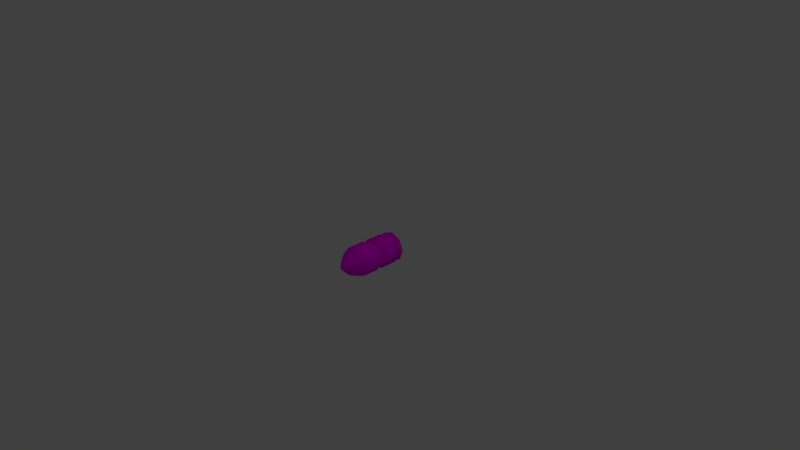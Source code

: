 # Source: bullet.blend  (saved by Blender 2.74.0; exported with 4.5.12 LTS)
import bpy
from mathutils import Matrix  # noqa: F401  (used for matrix-valued properties, if any)

bpy.ops.wm.read_factory_settings(use_empty=True)
scene = bpy.context.scene
scene.name = 'Scene'

# ---- collections
col_collection_1 = bpy.data.collections.new('Collection 1'); scene.collection.children.link(col_collection_1)

# ---- images (referenced by path relative to the original .blend; pixels are not part of the script)
import os
ASSET_DIR = os.environ.get("B2B_ASSET_DIR", "")  # directory of the original .blend (textures are referenced by path, not embedded)
HERE = os.path.dirname(os.path.abspath(__file__))  # packed textures are extracted next to this script under _unpacked/

def load_image(name, relpath, width, height, colorspace="sRGB"):
    """Load a texture the original file referenced (path relative to the .blend, or extracted next to this script)."""
    p = next((c for c in (os.path.join(HERE, relpath), os.path.join(ASSET_DIR, relpath)) if relpath and os.path.exists(c)), "")
    if p:
        img = bpy.data.images.load(p, check_existing=True)
        img.name = name
    else:  # same state as the original file: an image datablock whose file is absent (Cycles renders it pink)
        img = bpy.data.images.new(name, width, height)
        img.source = "FILE"
        img.filepath = "//" + (relpath or name)
    img.colorspace_settings.name = colorspace
    return img
img_untitled = load_image('Untitled', '', 1024, 1024, 'sRGB')

# ---- materials (node trees are filled in below, after node groups)
mat_material_001 = bpy.data.materials.new('Material.001')
mat_material_001.alpha_threshold = 0.0
mat_material_001.roughness = 0.5

# ---- material node trees
mat_material_001.use_nodes = True; mat_material_001.node_tree.nodes.clear()
_N = mat_material_001.node_tree.nodes; _L = mat_material_001.node_tree.links
n0 = _N.new('ShaderNodeOutputMaterial'); n0.name = 'Material Output'; n0.location = (300, 300)
n1 = _N.new('ShaderNodeBsdfDiffuse'); n1.name = 'Diffuse BSDF'; n1.location = (10, 300)
n2 = _N.new('ShaderNodeTexImage'); n2.name = 'Image Texture'; n2.location = (-180, 300)
n2.width = 140
n2.image = img_untitled
_L.new(n1.outputs[0], n0.inputs[0])
_L.new(n2.outputs[0], n1.inputs[0])
n0.is_active_output = True

# ---- world
world_world = bpy.data.worlds.new('World'); scene.world = world_world
world_world.color = (0.05088, 0.05088, 0.05088)
world_world.use_sun_shadow = False
world_world.sun_shadow_jitter_overblur = 0.0
world_world.cycles.sampling_method = 'MANUAL'
world_world.cycles.sample_map_resolution = 256

# ---- cameras
cam_camera = bpy.data.cameras.new('Camera')
cam_camera.clip_end = 100.0
cam_camera.lens = 35.0
cam_camera.sensor_width = 32.0
cam_camera.sensor_height = 18.0
cam_camera.ortho_scale = 7.314
cam_camera.dof.focus_distance = 0.0

# ---- lights
light_lamp = bpy.data.lights.new('Lamp', 'POINT')
light_lamp.transmission_factor = 0.0
light_lamp.cutoff_distance = 30.0
light_lamp.energy = 100.0
light_lamp.shadow_buffer_clip_start = 1.001
light_lamp.shadow_soft_size = 0.1
light_lamp.shadow_maximum_resolution = 0.006
light_lamp.use_absolute_resolution = True
light_lamp.cycles.use_multiple_importance_sampling = False

# ---- meshes
me_circle = bpy.data.meshes.new('Circle')
me_circle.from_pydata([(1.435e-08, 0.3283, 0.2), (-0.1414, 0.3283, 0.1414), (-0.2, 0.3283, -8.742e-09), (-0.1414, 0.3283, -0.1414), (3.183e-08, 0.3283, -0.2), (0.1414, 0.3283, -0.1414), (0.2, 0.3283, 2.385e-09), (0.1414, 0.3283, 0.1414), (9.798e-09, 0.2901, 0.2), (-0.1414, 0.2901, 0.1414), (-0.2, 0.2901, -5.859e-09), (-0.1414, 0.2901, -0.1414), (2.728e-08, 0.2901, -0.2), (0.1414, 0.2901, -0.1414), (0.2, 0.2901, 5.268e-09), (0.1414, 0.2901, 0.1414), (9.627e-09, 0.2901, 0.1374), (-0.09713, 0.2901, 0.09713), (-0.1374, 0.2901, -2.527e-09), (-0.09713, 0.2901, -0.09713), (2.164e-08, 0.2901, -0.1374), (0.09713, 0.2901, -0.09713), (0.1374, 0.2901, 5.115e-09), (0.09713, 0.2901, 0.09713), (3.158e-09, 0.2358, 0.1374), (-0.09713, 0.2358, 0.09713), (-0.1374, 0.2358, 1.57e-09), (-0.09713, 0.2358, -0.09713), (1.517e-08, 0.2358, -0.1374), (0.09713, 0.2358, -0.09713), (0.1374, 0.2358, 9.212e-09), (0.09713, 0.2358, 0.09713), (3.899e-11, 0.2358, 0.2072), (-0.1465, 0.2358, 0.1465), (-0.2072, 0.2358, -1.561e-09), (-0.1465, 0.2358, -0.1465), (1.816e-08, 0.2358, -0.2072), (0.1465, 0.2358, -0.1465), (0.2072, 0.2358, 9.969e-09), (0.1465, 0.2358, 0.1465), (-6.322e-08, -0.2948, 0.2072), (-0.1465, -0.2948, 0.1465), (-0.2072, -0.2948, 3.85e-08), (-0.1465, -0.2948, -0.1465), (-4.51e-08, -0.2948, -0.2072), (0.1465, -0.2948, -0.1465), (0.2072, -0.2948, 5.003e-08), (0.1465, -0.2948, 0.1465), (-7.442e-08, -0.4174, 0.1495), (-0.1057, -0.4174, 0.1057), (-0.1495, -0.4174, 5.097e-08), (-0.1057, -0.4174, -0.1057), (-6.136e-08, -0.4174, -0.1495), (0.1057, -0.4174, -0.1057), (0.1495, -0.4174, 5.928e-08), (0.1057, -0.4174, 0.1057), (-7.965e-08, -0.5219, 0.04469), (-0.0316, -0.5219, 0.0316), (-0.04469, -0.5219, 6.364e-08), (-0.0316, -0.5219, -0.0316), (-7.575e-08, -0.5219, -0.04469), (0.0316, -0.5219, -0.0316), (0.04469, -0.5219, 6.613e-08), (0.0316, -0.5219, 0.0316), (-7.928e-08, -0.5437, 0.01559), (-0.01102, -0.5437, 0.01102), (-0.01559, -0.5437, 6.637e-08), (-0.01102, -0.5437, -0.01102), (-7.791e-08, -0.5437, -0.01559), (0.01102, -0.5437, -0.01102), (0.01559, -0.5437, 6.724e-08), (0.01102, -0.5437, 0.01102), (-3.619e-08, -0.06806, 0.2072), (-2.699e-08, 0.009111, 0.2072), (0.1465, 0.009111, 0.1465), (0.1465, -0.06806, 0.1465), (0.2072, 0.009111, 2.709e-08), (0.2072, -0.06806, 3.291e-08), (0.1465, 0.009111, -0.1465), (0.1465, -0.06806, -0.1465), (-8.872e-09, 0.009111, -0.2072), (-1.807e-08, -0.06806, -0.2072), (-0.1465, 0.009111, -0.1465), (-0.1465, -0.06806, -0.1465), (-0.2072, 0.009111, 1.556e-08), (-0.2072, -0.06806, 2.138e-08), (-0.1465, 0.009111, 0.1465), (-0.1465, -0.06806, 0.1465), (-3.248e-08, -0.05276, 0.1568), (-2.692e-08, -0.006188, 0.1568), (0.1109, -0.006188, 0.1109), (0.1109, -0.05276, 0.1109), (0.1568, -0.006188, 2.751e-08), (0.1568, -0.05276, 3.103e-08), (0.1109, -0.006188, -0.1109), (0.1109, -0.05276, -0.1109), (-1.322e-08, -0.006188, -0.1568), (-1.877e-08, -0.05276, -0.1568), (-0.1109, -0.006188, -0.1109), (-0.1109, -0.05276, -0.1109), (-0.1568, -0.006188, 1.879e-08), (-0.1568, -0.05276, 2.231e-08), (-0.1109, -0.006188, 0.1109), (-0.1109, -0.05276, 0.1109)], [(1, 7)], [(0, 8, 15, 7), (7, 15, 14, 6), (6, 14, 13, 5), (5, 13, 12, 4), (4, 12, 11, 3), (3, 11, 10, 2), (2, 10, 9, 1), (1, 9, 8, 0), (8, 16, 23, 15), (15, 23, 22, 14), (14, 22, 21, 13), (13, 21, 20, 12), (12, 20, 19, 11), (11, 19, 18, 10), (10, 18, 17, 9), (9, 17, 16, 8), (16, 24, 31, 23), (23, 31, 30, 22), (22, 30, 29, 21), (21, 29, 28, 20), (20, 28, 27, 19), (19, 27, 26, 18), (18, 26, 25, 17), (17, 25, 24, 16), (24, 32, 39, 31), (31, 39, 38, 30), (30, 38, 37, 29), (29, 37, 36, 28), (28, 36, 35, 27), (27, 35, 34, 26), (26, 34, 33, 25), (25, 33, 32, 24), (72, 40, 47, 75), (75, 47, 46, 77), (77, 46, 45, 79), (79, 45, 44, 81), (81, 44, 43, 83), (83, 43, 42, 85), (85, 42, 41, 87), (87, 41, 40, 72), (40, 48, 55, 47), (47, 55, 54, 46), (46, 54, 53, 45), (45, 53, 52, 44), (44, 52, 51, 43), (43, 51, 50, 42), (42, 50, 49, 41), (41, 49, 48, 40), (48, 56, 63, 55), (55, 63, 62, 54), (54, 62, 61, 53), (53, 61, 60, 52), (52, 60, 59, 51), (51, 59, 58, 50), (50, 58, 57, 49), (49, 57, 56, 48), (56, 64, 71, 63), (63, 71, 70, 62), (62, 70, 69, 61), (61, 69, 68, 60), (60, 68, 67, 59), (59, 67, 66, 58), (58, 66, 65, 57), (57, 65, 64, 56), (69, 71, 64, 68), (70, 71, 69), (65, 67, 68, 64), (66, 67, 65), (33, 86, 73, 32), (82, 80, 96, 98), (34, 84, 86, 33), (80, 78, 94, 96), (35, 82, 84, 34), (78, 76, 92, 94), (36, 80, 82, 35), (76, 74, 90, 92), (37, 78, 80, 36), (87, 72, 88, 103), (38, 76, 78, 37), (74, 73, 89, 90), (39, 74, 76, 38), (85, 87, 103, 101), (32, 73, 74, 39), (83, 85, 101, 99), (102, 103, 88, 89), (100, 101, 103, 102), (98, 99, 101, 100), (96, 97, 99, 98), (94, 95, 97, 96), (92, 93, 95, 94), (90, 91, 93, 92), (89, 88, 91, 90), (84, 82, 98, 100), (72, 75, 91, 88), (86, 84, 100, 102), (75, 77, 93, 91), (73, 86, 102, 89), (77, 79, 95, 93), (79, 81, 97, 95), (81, 83, 99, 97), (3, 5, 4), (1, 0, 7, 6, 2), (2, 6, 5, 3)])
me_circle.polygons.foreach_set('use_smooth', [True] * 103)
_uv = me_circle.uv_layers.new(name='UVMap')
_uv.uv.foreach_set('vector', [0.9014, 0.859, 0.8911, 0.835, 0.9695, 0.7741, 0.987, 0.7971, 0.6167, 0.8309, 0.6024, 0.8534, 0.5167, 0.796, 0.5267, 0.7733, 0.5267, 0.7733, 0.5167, 0.796, 0.4289, 0.7789, 0.4295, 0.7536, 0.4295, 0.7536, 0.4289, 0.7789, 0.3429, 0.7991, 0.3325, 0.7751, 0.3325, 0.7751, 0.3429, 0.7991, 0.2645, 0.86, 0.2469, 0.837, 0.6173, 0.8032, 0.6316, 0.7807, 0.7173, 0.8381, 0.7072, 0.8608, 0.7072, 0.8608, 0.7173, 0.8381, 0.8051, 0.8552, 0.8045, 0.8805, 0.8045, 0.8805, 0.8051, 0.8552, 0.8911, 0.835, 0.9014, 0.859, 0.8911, 0.835, 0.8741, 0.8006, 0.9307, 0.7536, 0.9695, 0.7741, 0.6024, 0.8534, 0.5615, 0.8805, 0.5006, 0.8342, 0.5167, 0.796, 0.5167, 0.796, 0.5006, 0.8342, 0.4298, 0.8187, 0.4289, 0.7789, 0.4289, 0.7789, 0.4298, 0.8187, 0.3599, 0.8335, 0.3429, 0.7991, 0.3429, 0.7991, 0.3599, 0.8335, 0.3032, 0.8805, 0.2645, 0.86, 0.6316, 0.7807, 0.6725, 0.7536, 0.7334, 0.7999, 0.7173, 0.8381, 0.7173, 0.8381, 0.7334, 0.7999, 0.8042, 0.8154, 0.8051, 0.8552, 0.8051, 0.8552, 0.8042, 0.8154, 0.8741, 0.8006, 0.8911, 0.835, 0.4021, 0.1091, 0.4021, 0.06499, 0.4876, 0.06499, 0.4876, 0.1091, 0.8301, 0.06499, 0.8301, 0.1091, 0.7446, 0.1091, 0.7446, 0.06499, 0.7446, 0.06499, 0.7446, 0.1091, 0.6591, 0.1091, 0.6591, 0.06499, 0.6591, 0.06499, 0.6591, 0.1091, 0.5737, 0.1091, 0.5737, 0.06499, 0.5737, 0.06499, 0.5737, 0.1091, 0.4882, 0.1091, 0.4882, 0.06499, 0.1457, 0.1091, 0.1457, 0.06499, 0.2312, 0.06499, 0.2312, 0.1091, 0.2312, 0.1091, 0.2312, 0.06499, 0.3167, 0.06499, 0.3167, 0.1091, 0.3167, 0.1091, 0.3167, 0.06499, 0.4021, 0.06499, 0.4021, 0.1091, 0.2741, 0.7193, 0.2741, 0.6718, 0.3799, 0.6718, 0.3799, 0.7193, 0.8019, 0.491, 0.8019, 0.5385, 0.7156, 0.5385, 0.7156, 0.491, 0.7156, 0.491, 0.7156, 0.5385, 0.6325, 0.5385, 0.6325, 0.491, 0.6325, 0.491, 0.6325, 0.5385, 0.5425, 0.5385, 0.5425, 0.491, 0.5425, 0.491, 0.5425, 0.5385, 0.4366, 0.5385, 0.4366, 0.491, 0.01464, 0.7193, 0.01464, 0.6718, 0.1009, 0.6718, 0.1009, 0.7193, 0.1009, 0.7193, 0.1009, 0.6718, 0.184, 0.6718, 0.184, 0.7193, 0.184, 0.7193, 0.184, 0.6718, 0.2741, 0.6718, 0.2741, 0.7193, 0.5132, 0.2731, 0.5564, 0.3511, 0.5016, 0.4033, 0.4413, 0.2975, 0.3736, 0.1489, 0.4409, 0.2601, 0.3617, 0.2866, 0.3173, 0.2051, 0.3173, 0.2051, 0.3617, 0.2866, 0.3049, 0.3153, 0.2645, 0.2421, 0.2645, 0.2421, 0.3049, 0.3153, 0.2543, 0.3511, 0.2111, 0.2731, 0.2111, 0.2731, 0.2543, 0.3511, 0.1995, 0.4033, 0.1391, 0.2975, 0.6757, 0.1489, 0.743, 0.2601, 0.6639, 0.2866, 0.6194, 0.2051, 0.6194, 0.2051, 0.6639, 0.2866, 0.6071, 0.3153, 0.5666, 0.2421, 0.5666, 0.2421, 0.6071, 0.3153, 0.5564, 0.3511, 0.5132, 0.2731, 0.5564, 0.3511, 0.5953, 0.3925, 0.566, 0.4406, 0.5016, 0.4033, 0.4409, 0.2601, 0.4409, 0.3443, 0.3779, 0.3447, 0.3617, 0.2866, 0.3617, 0.2866, 0.3779, 0.3447, 0.3309, 0.362, 0.3049, 0.3153, 0.3049, 0.3153, 0.3309, 0.362, 0.2931, 0.3925, 0.2543, 0.3511, 0.2543, 0.3511, 0.2931, 0.3925, 0.2639, 0.4406, 0.1995, 0.4033, 0.743, 0.2601, 0.743, 0.3443, 0.68, 0.3447, 0.6639, 0.2866, 0.6639, 0.2866, 0.68, 0.3447, 0.6331, 0.362, 0.6071, 0.3153, 0.6071, 0.3153, 0.6331, 0.362, 0.5953, 0.3925, 0.5564, 0.3511, 0.5953, 0.3925, 0.6533, 0.4346, 0.6472, 0.452, 0.566, 0.4406, 0.4409, 0.3443, 0.4002, 0.4255, 0.3816, 0.4196, 0.3779, 0.3447, 0.3779, 0.3447, 0.3816, 0.4196, 0.3644, 0.4233, 0.3309, 0.362, 0.3309, 0.362, 0.3644, 0.4233, 0.3512, 0.4346, 0.2931, 0.3925, 0.2931, 0.3925, 0.3512, 0.4346, 0.3451, 0.452, 0.2639, 0.4406, 0.743, 0.3443, 0.7023, 0.4255, 0.6837, 0.4196, 0.68, 0.3447, 0.68, 0.3447, 0.6837, 0.4196, 0.6665, 0.4233, 0.6331, 0.362, 0.6331, 0.362, 0.6665, 0.4233, 0.6533, 0.4346, 0.5953, 0.3925, 0.6533, 0.4346, 0.6701, 0.4454, 0.668, 0.4519, 0.6472, 0.452, 0.4002, 0.4255, 0.3864, 0.4427, 0.3799, 0.44, 0.3816, 0.4196, 0.3816, 0.4196, 0.3799, 0.44, 0.3732, 0.4411, 0.3644, 0.4233, 0.3644, 0.4233, 0.3732, 0.4411, 0.3679, 0.4454, 0.3512, 0.4346, 0.3512, 0.4346, 0.3679, 0.4454, 0.3659, 0.4519, 0.3451, 0.452, 0.7023, 0.4255, 0.6885, 0.4427, 0.682, 0.44, 0.6837, 0.4196, 0.6837, 0.4196, 0.682, 0.44, 0.6753, 0.4411, 0.6665, 0.4233, 0.6665, 0.4233, 0.6753, 0.4411, 0.6701, 0.4454, 0.6533, 0.4346, 0.836, 0.4629, 0.8304, 0.4764, 0.8224, 0.4764, 0.8304, 0.4572, 0.836, 0.4708, 0.8304, 0.4764, 0.836, 0.4629, 0.8168, 0.4708, 0.8224, 0.4572, 0.8304, 0.4572, 0.8224, 0.4764, 0.8168, 0.4629, 0.8224, 0.4572, 0.8168, 0.4708, 0.184, 0.6718, 0.184, 0.5115, 0.2741, 0.5115, 0.2741, 0.6718, 0.4366, 0.6988, 0.5425, 0.6988, 0.5425, 0.7361, 0.4366, 0.7361, 0.1009, 0.6718, 0.1009, 0.5115, 0.184, 0.5115, 0.184, 0.6718, 0.5425, 0.6988, 0.6325, 0.6988, 0.6325, 0.7361, 0.5425, 0.7361, 0.01464, 0.6718, 0.01464, 0.5115, 0.1009, 0.5115, 0.1009, 0.6718, 0.6325, 0.6988, 0.7156, 0.6988, 0.7156, 0.7361, 0.6325, 0.7361, 0.5425, 0.5385, 0.5425, 0.6988, 0.4366, 0.6988, 0.4366, 0.5385, 0.7156, 0.6988, 0.8019, 0.6988, 0.8019, 0.7361, 0.7156, 0.7361, 0.6325, 0.5385, 0.6325, 0.6988, 0.5425, 0.6988, 0.5425, 0.5385, 0.5666, 0.2421, 0.5132, 0.2731, 0.5043, 0.252, 0.5543, 0.2221, 0.7156, 0.5385, 0.7156, 0.6988, 0.6325, 0.6988, 0.6325, 0.5385, 0.3799, 0.5115, 0.2741, 0.5115, 0.2741, 0.4742, 0.3799, 0.4742, 0.8019, 0.5385, 0.8019, 0.6988, 0.7156, 0.6988, 0.7156, 0.5385, 0.6194, 0.2051, 0.5666, 0.2421, 0.5543, 0.2221, 0.603, 0.1855, 0.2741, 0.6718, 0.2741, 0.5115, 0.3799, 0.5115, 0.3799, 0.6718, 0.6757, 0.1489, 0.6194, 0.2051, 0.603, 0.1855, 0.6469, 0.1364, 0.6794, 0.06143, 0.6794, 0.01995, 0.7862, 0.01995, 0.7862, 0.06142, 0.5725, 0.06143, 0.5725, 0.01995, 0.6794, 0.01995, 0.6794, 0.06143, 0.4657, 0.06143, 0.4657, 0.01995, 0.5725, 0.01995, 0.5725, 0.06143, 0.1444, 0.01995, 0.1444, 0.06143, 0.03756, 0.06143, 0.03756, 0.01995, 0.2513, 0.01995, 0.2513, 0.06143, 0.1444, 0.06143, 0.1444, 0.01995, 0.3581, 0.01995, 0.3581, 0.06143, 0.2513, 0.06143, 0.2513, 0.01995, 0.465, 0.01995, 0.465, 0.06143, 0.3581, 0.06143, 0.3581, 0.01995, 0.7862, 0.06142, 0.7862, 0.01995, 0.8931, 0.01995, 0.8931, 0.06142, 0.1009, 0.5115, 0.01464, 0.5115, 0.01464, 0.4742, 0.1009, 0.4742, 0.5132, 0.2731, 0.4413, 0.2975, 0.4437, 0.2699, 0.5043, 0.252, 0.184, 0.5115, 0.1009, 0.5115, 0.1009, 0.4742, 0.184, 0.4742, 0.3736, 0.1489, 0.3173, 0.2051, 0.3009, 0.1855, 0.3448, 0.1364, 0.2741, 0.5115, 0.184, 0.5115, 0.184, 0.4742, 0.2741, 0.4742, 0.3173, 0.2051, 0.2645, 0.2421, 0.2522, 0.2221, 0.3009, 0.1855, 0.2645, 0.2421, 0.2111, 0.2731, 0.2022, 0.252, 0.2522, 0.2221, 0.2111, 0.2731, 0.1391, 0.2975, 0.1416, 0.2699, 0.2022, 0.252, 0.07236, 0.9997, 0.2464, 0.9276, 0.1743, 0.9997, 0.0002686, 0.8257, 0.07236, 0.7536, 0.1743, 0.7536, 0.2464, 0.8257, 0.0002686, 0.9276, 0.0002686, 0.9276, 0.2464, 0.8257, 0.2464, 0.9276, 0.07236, 0.9997])
me_circle.materials.append(mat_material_001)
me_circle.use_remesh_preserve_volume = False
me_circle.use_remesh_preserve_attributes = False
me_circle.use_mirror_vertex_groups = False
me_circle.update()

# ---- objects
ob_circle = bpy.data.objects.new('Circle', me_circle)
ob_lamp = bpy.data.objects.new('Lamp', light_lamp)
ob_camera = bpy.data.objects.new('Camera', cam_camera)

# ---- transforms, parenting, visibility, modifiers, constraints
ob_circle.location = (0.0, 0.0, 0.0)
ob_circle.lineart.crease_threshold = 0.0
ob_lamp.location = (4.076, 1.005, 5.904)
ob_lamp.rotation_euler = (0.6503, 0.05522, 1.866)
ob_lamp.lock_rotations_4d = False
ob_lamp.empty_display_type = 'ARROWS'
ob_lamp.color = (0.0, 0.0, 0.0, 0.0)
ob_lamp.lineart.crease_threshold = 0.0
ob_camera.location = (7.481, -6.508, 5.344)
ob_camera.rotation_euler = (1.109, 0.01082, 0.8149)
ob_camera.lock_rotations_4d = False
ob_camera.empty_display_type = 'ARROWS'
ob_camera.color = (0.0, 0.0, 0.0, 0.0)
ob_camera.display_type = 'WIRE'
ob_camera.lineart.crease_threshold = 0.0

# ---- collection membership
col_collection_1.objects.link(ob_circle)
col_collection_1.objects.link(ob_lamp)
col_collection_1.objects.link(ob_camera)

# ---- scene / render settings (as saved in the file)
scene.camera = ob_camera
scene.frame_start = 1; scene.frame_end = 250; scene.frame_set(1)
scene.render.engine = 'CYCLES'
scene.render.resolution_percentage = 50
scene.render.dither_intensity = 0.0
scene.cycles.use_denoising = False
scene.cycles.samples = 10
scene.cycles.sampling_pattern = 'TABULATED_SOBOL'
scene.cycles.light_sampling_threshold = 0.0
scene.cycles.use_adaptive_sampling = False
scene.cycles.use_light_tree = False
scene.cycles.blur_glossy = 0.0
scene.cycles.pixel_filter_type = 'GAUSSIAN'
scene.cycles.sample_clamp_indirect = 0.0
scene.view_settings.view_transform = 'Standard'
bpy.context.view_layer.update()
